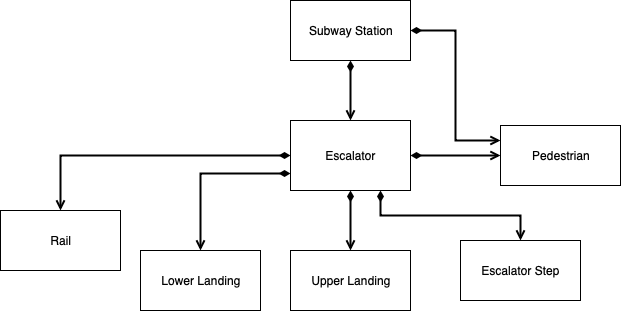

The diagram above was exported from draw.io. Its source (the exported page's mxGraphModel, read from the mxfile embedded in the PNG):
<mxGraphModel dx="932" dy="625" grid="1" gridSize="10" guides="1" tooltips="1" connect="1" arrows="1" fold="1" page="1" pageScale="1" pageWidth="850" pageHeight="1100" math="0" shadow="0">
  <root>
    <mxCell id="0" />
    <mxCell id="1" parent="0" />
    <mxCell id="mfTX9V7w030JD1PIEra0-3" style="edgeStyle=orthogonalEdgeStyle;rounded=0;orthogonalLoop=1;jettySize=auto;html=1;exitX=0.5;exitY=1;exitDx=0;exitDy=0;entryX=0.5;entryY=0;entryDx=0;entryDy=0;startArrow=diamondThin;startFill=1;strokeWidth=2;endArrow=open;endFill=0;" parent="1" source="mfTX9V7w030JD1PIEra0-1" target="mfTX9V7w030JD1PIEra0-2" edge="1">
      <mxGeometry relative="1" as="geometry" />
    </mxCell>
    <mxCell id="mfTX9V7w030JD1PIEra0-11" style="edgeStyle=orthogonalEdgeStyle;rounded=0;orthogonalLoop=1;jettySize=auto;html=1;exitX=1;exitY=0.5;exitDx=0;exitDy=0;entryX=0;entryY=0.25;entryDx=0;entryDy=0;startArrow=diamondThin;startFill=1;endArrow=open;endFill=0;strokeWidth=2;" parent="1" source="mfTX9V7w030JD1PIEra0-1" target="mfTX9V7w030JD1PIEra0-8" edge="1">
      <mxGeometry relative="1" as="geometry" />
    </mxCell>
    <mxCell id="mfTX9V7w030JD1PIEra0-1" value="Subway Station" style="rounded=0;whiteSpace=wrap;html=1;" parent="1" vertex="1">
      <mxGeometry x="360" y="70" width="120" height="60" as="geometry" />
    </mxCell>
    <mxCell id="mfTX9V7w030JD1PIEra0-4" style="edgeStyle=orthogonalEdgeStyle;rounded=0;orthogonalLoop=1;jettySize=auto;html=1;exitX=0.5;exitY=1;exitDx=0;exitDy=0;startArrow=diamondThin;startFill=1;endArrow=open;endFill=0;strokeWidth=2;" parent="1" source="mfTX9V7w030JD1PIEra0-2" target="mfTX9V7w030JD1PIEra0-5" edge="1">
      <mxGeometry relative="1" as="geometry">
        <mxPoint x="420" y="340" as="targetPoint" />
      </mxGeometry>
    </mxCell>
    <mxCell id="mfTX9V7w030JD1PIEra0-10" style="edgeStyle=orthogonalEdgeStyle;rounded=0;orthogonalLoop=1;jettySize=auto;html=1;exitX=1;exitY=0.5;exitDx=0;exitDy=0;entryX=0;entryY=0.5;entryDx=0;entryDy=0;startArrow=diamondThin;startFill=1;endArrow=open;endFill=0;strokeWidth=2;" parent="1" source="mfTX9V7w030JD1PIEra0-2" target="mfTX9V7w030JD1PIEra0-8" edge="1">
      <mxGeometry relative="1" as="geometry" />
    </mxCell>
    <mxCell id="mfTX9V7w030JD1PIEra0-12" style="edgeStyle=orthogonalEdgeStyle;rounded=0;orthogonalLoop=1;jettySize=auto;html=1;exitX=0;exitY=0.5;exitDx=0;exitDy=0;startArrow=diamondThin;startFill=1;endArrow=open;endFill=0;strokeWidth=2;" parent="1" source="mfTX9V7w030JD1PIEra0-2" target="mfTX9V7w030JD1PIEra0-9" edge="1">
      <mxGeometry relative="1" as="geometry" />
    </mxCell>
    <mxCell id="mfTX9V7w030JD1PIEra0-13" style="edgeStyle=orthogonalEdgeStyle;rounded=0;orthogonalLoop=1;jettySize=auto;html=1;exitX=0;exitY=0.75;exitDx=0;exitDy=0;entryX=0.5;entryY=0;entryDx=0;entryDy=0;startArrow=diamondThin;startFill=1;endArrow=open;endFill=0;strokeWidth=2;" parent="1" source="mfTX9V7w030JD1PIEra0-2" target="mfTX9V7w030JD1PIEra0-6" edge="1">
      <mxGeometry relative="1" as="geometry" />
    </mxCell>
    <mxCell id="mfTX9V7w030JD1PIEra0-14" style="edgeStyle=orthogonalEdgeStyle;rounded=0;orthogonalLoop=1;jettySize=auto;html=1;exitX=0.75;exitY=1;exitDx=0;exitDy=0;entryX=0.5;entryY=0;entryDx=0;entryDy=0;startArrow=diamondThin;startFill=1;endArrow=open;endFill=0;strokeWidth=2;" parent="1" source="mfTX9V7w030JD1PIEra0-2" target="mfTX9V7w030JD1PIEra0-7" edge="1">
      <mxGeometry relative="1" as="geometry" />
    </mxCell>
    <mxCell id="mfTX9V7w030JD1PIEra0-2" value="Escalator" style="rounded=0;whiteSpace=wrap;html=1;" parent="1" vertex="1">
      <mxGeometry x="360" y="190" width="120" height="70" as="geometry" />
    </mxCell>
    <mxCell id="mfTX9V7w030JD1PIEra0-5" value="Upper Landing" style="rounded=0;whiteSpace=wrap;html=1;" parent="1" vertex="1">
      <mxGeometry x="360" y="320" width="120" height="60" as="geometry" />
    </mxCell>
    <mxCell id="mfTX9V7w030JD1PIEra0-6" value="Lower Landing" style="rounded=0;whiteSpace=wrap;html=1;" parent="1" vertex="1">
      <mxGeometry x="210" y="320" width="120" height="60" as="geometry" />
    </mxCell>
    <mxCell id="mfTX9V7w030JD1PIEra0-7" value="Escalator Step" style="rounded=0;whiteSpace=wrap;html=1;" parent="1" vertex="1">
      <mxGeometry x="530" y="310" width="120" height="60" as="geometry" />
    </mxCell>
    <mxCell id="mfTX9V7w030JD1PIEra0-8" value="Pedestrian" style="rounded=0;whiteSpace=wrap;html=1;" parent="1" vertex="1">
      <mxGeometry x="570" y="195" width="120" height="60" as="geometry" />
    </mxCell>
    <mxCell id="mfTX9V7w030JD1PIEra0-9" value="Rail" style="rounded=0;whiteSpace=wrap;html=1;" parent="1" vertex="1">
      <mxGeometry x="70" y="280" width="120" height="60" as="geometry" />
    </mxCell>
  </root>
</mxGraphModel>